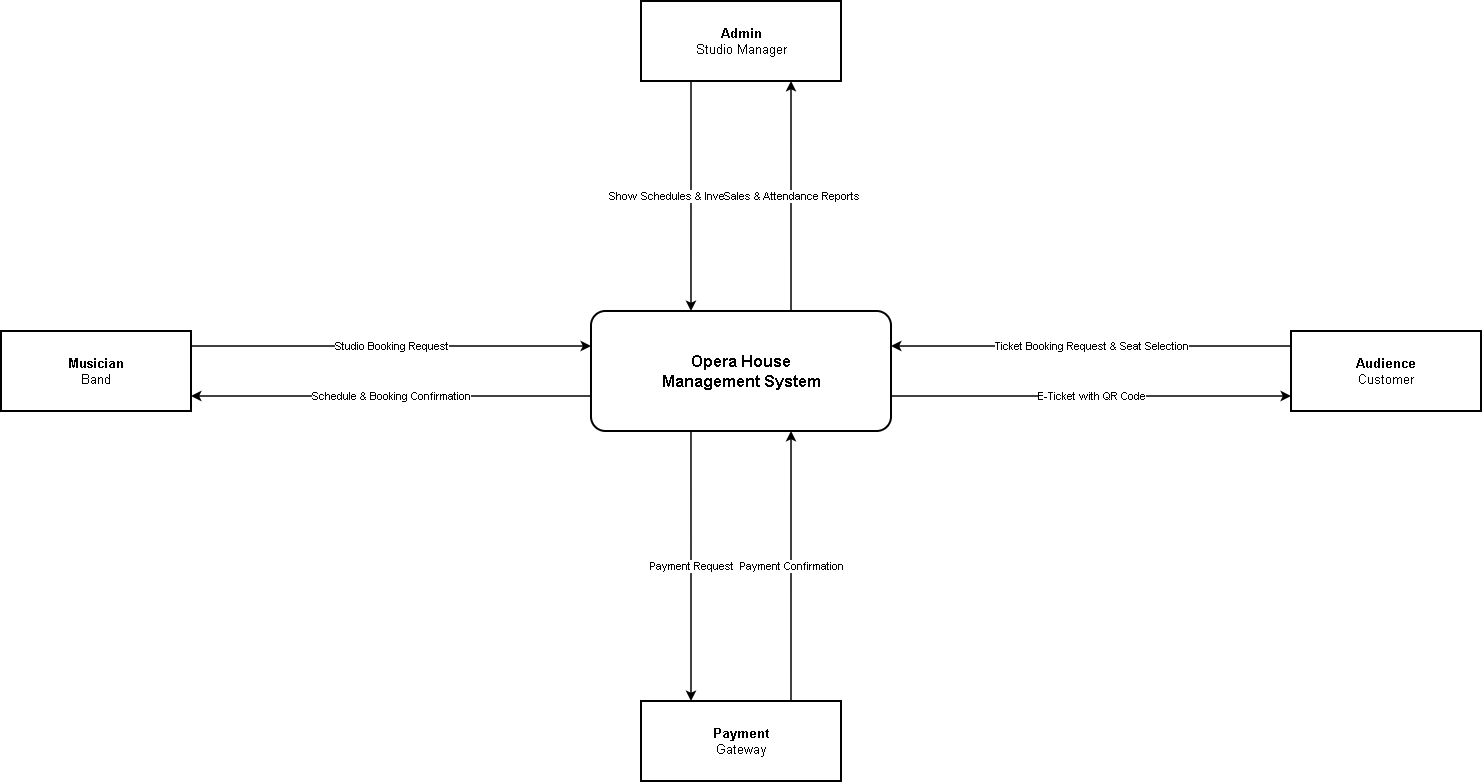

The diagram above was exported from draw.io. Its source (the exported page's mxGraphModel, read from the mxfile embedded in the PNG):
<mxGraphModel dx="1662" dy="816" grid="1" gridSize="10" guides="1" tooltips="1" connect="1" arrows="1" fold="1" page="1" pageScale="1" pageWidth="1500" pageHeight="900" math="0" shadow="0">
  <root>
    <mxCell id="0" />
    <mxCell id="1" parent="0" />
    <mxCell id="sys" parent="1" style="rounded=1;arcSize=12;whiteSpace=wrap;html=1;strokeWidth=2;fontSize=16;" value="&lt;b&gt;Opera House&lt;br&gt;Management System&lt;/b&gt;" vertex="1">
      <mxGeometry height="120" width="300" x="600" y="370" as="geometry" />
    </mxCell>
    <mxCell id="admin" parent="1" style="rounded=0;whiteSpace=wrap;html=1;strokeWidth=2;fontSize=13;" value="&lt;b&gt;Admin&lt;/b&gt;&lt;br&gt;Studio Manager" vertex="1">
      <mxGeometry height="80" width="200" x="650" y="60" as="geometry" />
    </mxCell>
    <mxCell id="mus" parent="1" style="rounded=0;whiteSpace=wrap;html=1;strokeWidth=2;fontSize=13;" value="&lt;b&gt;Musician&lt;/b&gt;&lt;br&gt;Band" vertex="1">
      <mxGeometry height="80" width="190" x="10" y="390" as="geometry" />
    </mxCell>
    <mxCell id="aud" parent="1" style="rounded=0;whiteSpace=wrap;html=1;strokeWidth=2;fontSize=13;" value="&lt;b&gt;Audience&lt;/b&gt;&lt;br&gt;Customer" vertex="1">
      <mxGeometry height="80" width="190" x="1300" y="390" as="geometry" />
    </mxCell>
    <mxCell id="pay" parent="1" style="rounded=0;whiteSpace=wrap;html=1;strokeWidth=2;fontSize=13;" value="&lt;b&gt;Payment&lt;/b&gt;&lt;br&gt;Gateway" vertex="1">
      <mxGeometry height="80" width="200" x="650" y="760" as="geometry" />
    </mxCell>
    <mxCell id="c4" edge="1" parent="1" source="mus" style="endArrow=classic;startArrow=none;html=1;rounded=0;strokeWidth=1.5;fontSize=11;labelBackgroundColor=#ffffff;exitX=1.0000;exitY=0.1875;exitDx=0;exitDy=0;entryX=0.0000;entryY=0.2917;entryDx=0;entryDy=0;" target="sys" value="Studio Booking Request">
      <mxGeometry relative="1" as="geometry" />
    </mxCell>
    <mxCell id="c5" edge="1" parent="1" source="sys" style="endArrow=classic;startArrow=none;html=1;rounded=0;strokeWidth=1.5;fontSize=11;labelBackgroundColor=#ffffff;exitX=0.0000;exitY=0.7083;exitDx=0;exitDy=0;entryX=1.0000;entryY=0.8125;entryDx=0;entryDy=0;" target="mus" value="Schedule &amp;amp; Booking Confirmation">
      <mxGeometry relative="1" as="geometry" />
    </mxCell>
    <mxCell id="c6" edge="1" parent="1" source="aud" style="endArrow=classic;startArrow=none;html=1;rounded=0;strokeWidth=1.5;fontSize=11;labelBackgroundColor=#ffffff;exitX=0.0000;exitY=0.1875;exitDx=0;exitDy=0;entryX=1.0000;entryY=0.2917;entryDx=0;entryDy=0;" target="sys" value="Ticket Booking Request &amp;amp; Seat Selection">
      <mxGeometry relative="1" as="geometry" />
    </mxCell>
    <mxCell id="c7" edge="1" parent="1" source="sys" style="endArrow=classic;startArrow=none;html=1;rounded=0;strokeWidth=1.5;fontSize=11;labelBackgroundColor=#ffffff;exitX=1.0000;exitY=0.7083;exitDx=0;exitDy=0;entryX=0.0000;entryY=0.8125;entryDx=0;entryDy=0;" target="aud" value="E-Ticket with QR Code">
      <mxGeometry relative="1" as="geometry" />
    </mxCell>
    <mxCell id="c8" edge="1" parent="1" source="admin" style="endArrow=classic;startArrow=none;html=1;rounded=0;strokeWidth=1.5;fontSize=11;labelBackgroundColor=#ffffff;exitX=0.2500;exitY=1.0000;exitDx=0;exitDy=0;entryX=0.3333;entryY=0.0000;entryDx=0;entryDy=0;" target="sys" value="Show Schedules &amp;amp; Inventory Data">
      <mxGeometry relative="1" as="geometry" />
    </mxCell>
    <mxCell id="c9" edge="1" parent="1" source="sys" style="endArrow=classic;startArrow=none;html=1;rounded=0;strokeWidth=1.5;fontSize=11;labelBackgroundColor=#ffffff;exitX=0.6667;exitY=0.0000;exitDx=0;exitDy=0;entryX=0.7500;entryY=1.0000;entryDx=0;entryDy=0;" target="admin" value="Sales &amp;amp; Attendance Reports">
      <mxGeometry relative="1" as="geometry" />
    </mxCell>
    <mxCell id="c10" edge="1" parent="1" source="sys" style="endArrow=classic;startArrow=none;html=1;rounded=0;strokeWidth=1.5;fontSize=11;labelBackgroundColor=#ffffff;exitX=0.3333;exitY=1.0000;exitDx=0;exitDy=0;entryX=0.2500;entryY=0.0000;entryDx=0;entryDy=0;" target="pay" value="Payment Request">
      <mxGeometry relative="1" as="geometry" />
    </mxCell>
    <mxCell id="c11" edge="1" parent="1" source="pay" style="endArrow=classic;startArrow=none;html=1;rounded=0;strokeWidth=1.5;fontSize=11;labelBackgroundColor=#ffffff;exitX=0.7500;exitY=0.0000;exitDx=0;exitDy=0;entryX=0.6667;entryY=1.0000;entryDx=0;entryDy=0;" target="sys" value="Payment Confirmation">
      <mxGeometry relative="1" as="geometry" />
    </mxCell>
  </root>
</mxGraphModel>